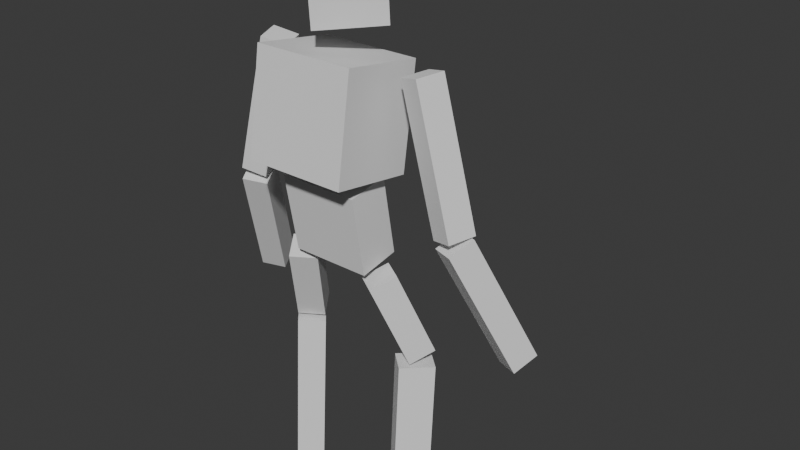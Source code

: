# Source: debug_fractured.blend  (saved by Blender 5.0.119; exported with 4.5.12 LTS)
import bpy
from mathutils import Matrix  # noqa: F401  (used for matrix-valued properties, if any)

bpy.ops.wm.read_factory_settings(use_empty=True)
scene = bpy.context.scene
scene.name = 'Scene'

# ---- collections
col_collection = bpy.data.collections.new('Collection'); scene.collection.children.link(col_collection)

# ---- world
world_world = bpy.data.worlds.new('World'); scene.world = world_world
world_world.use_nodes = True; world_world.node_tree.nodes.clear()
_N = world_world.node_tree.nodes; _L = world_world.node_tree.links
n0 = _N.new('ShaderNodeOutputWorld'); n0.name = 'World Output'; n0.location = (200, 100)
n1 = _N.new('ShaderNodeBackground'); n1.name = 'Background'; n1.location = (-200, 100)
n1.inputs[0].default_value = (0.05088, 0.05088, 0.05088, 1.0)
_L.new(n1.outputs[0], n0.inputs[0])
n0.is_active_output = True
world_world.color = (0.05088, 0.05088, 0.05088)
world_world.sun_shadow_jitter_overblur = 0.0

# ---- meshes
me_cube_004 = bpy.data.meshes.new('Cube.004')
me_cube_004.from_pydata([(-0.1623, 0.5119, -0.1178), (-0.08306, 0.5119, 1.191), (0.03617, 0.6957, -0.1298), (0.1154, 0.6957, 1.179), (-0.01624, 0.3536, -0.1267), (0.06298, 0.3536, 1.182), (0.1822, 0.5373, -0.1387), (0.2614, 0.5373, 1.17), (-0.1623, -0.5119, -0.1178), (-0.08306, -0.5119, 1.191), (0.03617, -0.6957, -0.1298), (0.1154, -0.6957, 1.179), (-0.01624, -0.3536, -0.1267), (0.06298, -0.3536, 1.182), (0.1822, -0.5373, -0.1387), (0.2614, -0.5373, 1.17), (0.0956, -0.3192, 2.018), (-0.01441, -0.3192, 2.647), (-0.2291, -0.3192, 1.961), (-0.3392, -0.3192, 2.59), (0.0956, 0.3192, 2.018), (-0.01441, 0.3192, 2.647), (-0.2291, 0.3192, 1.961), (-0.3392, 0.3192, 2.59), (0.09752, -0.405, 2.649), (0.2222, -0.405, 3.449), (-0.5564, -0.405, 2.75), (-0.4317, -0.405, 3.551), (0.09752, 0.405, 2.649), (0.2222, 0.405, 3.449), (-0.5564, 0.405, 2.75), (-0.4317, 0.405, 3.551), (0.1345, 0.8712, 2.354), (0.1345, 0.5848, 3.435), (-0.06563, 0.7996, 2.335), (-0.06563, 0.5131, 3.416), (0.06563, 1.051, 2.402), (0.06563, 0.7644, 3.483), (-0.1345, 0.9791, 2.383), (-0.1345, 0.6927, 3.464), (0.5379, 1.163, 1.366), (0.1256, 0.8766, 2.365), (0.3602, 1.091, 1.273), (-0.05211, 0.8049, 2.271), (0.4562, 1.343, 1.384), (0.04382, 1.056, 2.383), (0.2785, 1.271, 1.29), (-0.1339, 0.9845, 2.289), (0.1345, -0.8712, 2.354), (0.1345, -0.5848, 3.435), (-0.06563, -0.7996, 2.335), (-0.06563, -0.5131, 3.416), (0.06563, -1.051, 2.402), (0.06563, -0.7644, 3.483), (-0.1345, -0.9791, 2.383), (-0.1345, -0.6927, 3.464), (0.5379, -1.163, 1.366), (0.1256, -0.8766, 2.365), (0.3602, -1.091, 1.273), (-0.05211, -0.8049, 2.271), (0.4562, -1.343, 1.384), (0.04382, -1.056, 2.383), (0.2785, -1.271, 1.29), (-0.1339, -0.9845, 2.289), (0.09394, 0.3866, 1.213), (-0.1395, 0.2163, 1.875), (-0.02493, 0.564, 1.217), (-0.2584, 0.3937, 1.879), (0.2584, 0.4949, 1.299), (0.02493, 0.3246, 1.961), (0.1395, 0.6724, 1.303), (-0.09394, 0.5021, 1.965), (0.09394, -0.3866, 1.213), (-0.1395, -0.2163, 1.875), (-0.02493, -0.564, 1.217), (-0.2584, -0.3937, 1.879), (0.2584, -0.4949, 1.299), (0.02493, -0.3246, 1.961), (0.1395, -0.6724, 1.303), (-0.09394, -0.5021, 1.965), (0.0166, -0.3585, 3.709), (-0.0166, -0.3585, 4.215), (-0.3411, 4.223e-11, 3.686), (-0.3743, -4.223e-11, 4.192), (0.3743, 4.223e-11, 3.733), (0.3411, -4.223e-11, 4.239), (0.0166, 0.3585, 3.709), (-0.0166, 0.3585, 4.215)], [], [(0, 1, 3, 2), (2, 3, 7, 6), (6, 7, 5, 4), (4, 5, 1, 0), (2, 6, 4, 0), (7, 3, 1, 5), (8, 10, 11, 9), (10, 14, 15, 11), (14, 12, 13, 15), (12, 8, 9, 13), (10, 8, 12, 14), (15, 13, 9, 11), (16, 17, 19, 18), (18, 19, 23, 22), (22, 23, 21, 20), (20, 21, 17, 16), (18, 22, 20, 16), (23, 19, 17, 21), (24, 25, 27, 26), (26, 27, 31, 30), (30, 31, 29, 28), (28, 29, 25, 24), (26, 30, 28, 24), (31, 27, 25, 29), (32, 33, 35, 34), (34, 35, 39, 38), (38, 39, 37, 36), (36, 37, 33, 32), (34, 38, 36, 32), (39, 35, 33, 37), (40, 41, 43, 42), (42, 43, 47, 46), (46, 47, 45, 44), (44, 45, 41, 40), (42, 46, 44, 40), (47, 43, 41, 45), (48, 50, 51, 49), (50, 54, 55, 51), (54, 52, 53, 55), (52, 48, 49, 53), (50, 48, 52, 54), (55, 53, 49, 51), (56, 58, 59, 57), (58, 62, 63, 59), (62, 60, 61, 63), (60, 56, 57, 61), (58, 56, 60, 62), (63, 61, 57, 59), (64, 65, 67, 66), (66, 67, 71, 70), (70, 71, 69, 68), (68, 69, 65, 64), (66, 70, 68, 64), (71, 67, 65, 69), (72, 74, 75, 73), (74, 78, 79, 75), (78, 76, 77, 79), (76, 72, 73, 77), (74, 72, 76, 78), (79, 77, 73, 75), (80, 81, 83, 82), (82, 83, 87, 86), (86, 87, 85, 84), (84, 85, 81, 80), (82, 86, 84, 80), (87, 83, 81, 85)])
_uv = me_cube_004.uv_layers.new(name='UVMap')
_uv.uv.foreach_set('vector', [0.375, 0.0, 0.625, 0.0, 0.625, 0.25, 0.375, 0.25, 0.375, 0.25, 0.625, 0.25, 0.625, 0.5, 0.375, 0.5, 0.375, 0.5, 0.625, 0.5, 0.625, 0.75, 0.375, 0.75, 0.375, 0.75, 0.625, 0.75, 0.625, 1.0, 0.375, 1.0, 0.125, 0.5, 0.375, 0.5, 0.375, 0.75, 0.125, 0.75, 0.625, 0.5, 0.875, 0.5, 0.875, 0.75, 0.625, 0.75, 0.375, 0.0, 0.375, 0.25, 0.625, 0.25, 0.625, 0.0, 0.375, 0.25, 0.375, 0.5, 0.625, 0.5, 0.625, 0.25, 0.375, 0.5, 0.375, 0.75, 0.625, 0.75, 0.625, 0.5, 0.375, 0.75, 0.375, 1.0, 0.625, 1.0, 0.625, 0.75, 0.125, 0.5, 0.125, 0.75, 0.375, 0.75, 0.375, 0.5, 0.625, 0.5, 0.625, 0.75, 0.875, 0.75, 0.875, 0.5, 0.375, 0.0, 0.625, 0.0, 0.625, 0.25, 0.375, 0.25, 0.375, 0.25, 0.625, 0.25, 0.625, 0.5, 0.375, 0.5, 0.375, 0.5, 0.625, 0.5, 0.625, 0.75, 0.375, 0.75, 0.375, 0.75, 0.625, 0.75, 0.625, 1.0, 0.375, 1.0, 0.125, 0.5, 0.375, 0.5, 0.375, 0.75, 0.125, 0.75, 0.625, 0.5, 0.875, 0.5, 0.875, 0.75, 0.625, 0.75, 0.375, 0.0, 0.625, 0.0, 0.625, 0.25, 0.375, 0.25, 0.375, 0.25, 0.625, 0.25, 0.625, 0.5, 0.375, 0.5, 0.375, 0.5, 0.625, 0.5, 0.625, 0.75, 0.375, 0.75, 0.375, 0.75, 0.625, 0.75, 0.625, 1.0, 0.375, 1.0, 0.125, 0.5, 0.375, 0.5, 0.375, 0.75, 0.125, 0.75, 0.625, 0.5, 0.875, 0.5, 0.875, 0.75, 0.625, 0.75, 0.375, 0.0, 0.625, 0.0, 0.625, 0.25, 0.375, 0.25, 0.375, 0.25, 0.625, 0.25, 0.625, 0.5, 0.375, 0.5, 0.375, 0.5, 0.625, 0.5, 0.625, 0.75, 0.375, 0.75, 0.375, 0.75, 0.625, 0.75, 0.625, 1.0, 0.375, 1.0, 0.125, 0.5, 0.375, 0.5, 0.375, 0.75, 0.125, 0.75, 0.625, 0.5, 0.875, 0.5, 0.875, 0.75, 0.625, 0.75, 0.375, 0.0, 0.625, 0.0, 0.625, 0.25, 0.375, 0.25, 0.375, 0.25, 0.625, 0.25, 0.625, 0.5, 0.375, 0.5, 0.375, 0.5, 0.625, 0.5, 0.625, 0.75, 0.375, 0.75, 0.375, 0.75, 0.625, 0.75, 0.625, 1.0, 0.375, 1.0, 0.125, 0.5, 0.375, 0.5, 0.375, 0.75, 0.125, 0.75, 0.625, 0.5, 0.875, 0.5, 0.875, 0.75, 0.625, 0.75, 0.375, 0.0, 0.375, 0.25, 0.625, 0.25, 0.625, 0.0, 0.375, 0.25, 0.375, 0.5, 0.625, 0.5, 0.625, 0.25, 0.375, 0.5, 0.375, 0.75, 0.625, 0.75, 0.625, 0.5, 0.375, 0.75, 0.375, 1.0, 0.625, 1.0, 0.625, 0.75, 0.125, 0.5, 0.125, 0.75, 0.375, 0.75, 0.375, 0.5, 0.625, 0.5, 0.625, 0.75, 0.875, 0.75, 0.875, 0.5, 0.375, 0.0, 0.375, 0.25, 0.625, 0.25, 0.625, 0.0, 0.375, 0.25, 0.375, 0.5, 0.625, 0.5, 0.625, 0.25, 0.375, 0.5, 0.375, 0.75, 0.625, 0.75, 0.625, 0.5, 0.375, 0.75, 0.375, 1.0, 0.625, 1.0, 0.625, 0.75, 0.125, 0.5, 0.125, 0.75, 0.375, 0.75, 0.375, 0.5, 0.625, 0.5, 0.625, 0.75, 0.875, 0.75, 0.875, 0.5, 0.375, 0.0, 0.625, 0.0, 0.625, 0.25, 0.375, 0.25, 0.375, 0.25, 0.625, 0.25, 0.625, 0.5, 0.375, 0.5, 0.375, 0.5, 0.625, 0.5, 0.625, 0.75, 0.375, 0.75, 0.375, 0.75, 0.625, 0.75, 0.625, 1.0, 0.375, 1.0, 0.125, 0.5, 0.375, 0.5, 0.375, 0.75, 0.125, 0.75, 0.625, 0.5, 0.875, 0.5, 0.875, 0.75, 0.625, 0.75, 0.375, 0.0, 0.375, 0.25, 0.625, 0.25, 0.625, 0.0, 0.375, 0.25, 0.375, 0.5, 0.625, 0.5, 0.625, 0.25, 0.375, 0.5, 0.375, 0.75, 0.625, 0.75, 0.625, 0.5, 0.375, 0.75, 0.375, 1.0, 0.625, 1.0, 0.625, 0.75, 0.125, 0.5, 0.125, 0.75, 0.375, 0.75, 0.375, 0.5, 0.625, 0.5, 0.625, 0.75, 0.875, 0.75, 0.875, 0.5, 0.375, 0.0, 0.625, 0.0, 0.625, 0.25, 0.375, 0.25, 0.375, 0.25, 0.625, 0.25, 0.625, 0.5, 0.375, 0.5, 0.375, 0.5, 0.625, 0.5, 0.625, 0.75, 0.375, 0.75, 0.375, 0.75, 0.625, 0.75, 0.625, 1.0, 0.375, 1.0, 0.125, 0.5, 0.375, 0.5, 0.375, 0.75, 0.125, 0.75, 0.625, 0.5, 0.875, 0.5, 0.875, 0.75, 0.625, 0.75])
me_cube_004.update()
arm_armature_001 = bpy.data.armatures.new('Armature.001')  # bones are not reproduced

# ---- objects
ob_cube_004 = bpy.data.objects.new('Cube.004', me_cube_004)
ob_armature = bpy.data.objects.new('Armature', arm_armature_001)

# ---- transforms, parenting, visibility, modifiers, constraints
ob_cube_004.parent = ob_armature
ob_cube_004.location = (0.0, 0.0, 0.1702)
ob_cube_004.rotation_euler = (0.0, -0.0, 1.571)
_vg = ob_cube_004.vertex_groups.new(name='Hip')
for _i, _w in zip([16, 17, 18, 19, 20, 21, 22, 23, 69, 77], [0.9223, 0.8642, 0.9679, 0.8869, 0.9538, 0.874, 0.9137, 0.8563, 0.1033, 0.0]): _vg.add([_i], _w, 'REPLACE')
_vg = ob_cube_004.vertex_groups.new(name='Chest')
for _i, _w in zip([24, 25, 26, 27, 28, 29, 30, 31], [0.9418, 0.967, 0.9969, 0.9854, 0.9346, 0.948, 0.9901, 0.9984]): _vg.add([_i], _w, 'REPLACE')
_vg = ob_cube_004.vertex_groups.new(name='Neck')
for _i, _w in zip([26, 27, 31, 80, 81, 82, 83, 84, 85, 86, 87], [0.05142, 0.404, 0.0281, 0.409, 0.05996, 0.1049, 0.001932, 0.122, 0.00977, 0.4116, 0.06081]): _vg.add([_i], _w, 'REPLACE')
_vg = ob_cube_004.vertex_groups.new(name='Head')
for _i, _w in zip([80, 81, 82, 83, 84, 85, 86, 87], [0.591, 0.94, 0.8951, 0.974, 0.878, 0.9701, 0.5884, 0.9392]): _vg.add([_i], _w, 'REPLACE')
_vg = ob_cube_004.vertex_groups.new(name='clav.L')
for _i, _w in zip([25, 27, 28, 29, 30, 31], [0.007736, 0.05407, 0.1323, 0.9254, 0.1063, 0.8185]): _vg.add([_i], _w, 'REPLACE')
_vg = ob_cube_004.vertex_groups.new(name='shoulder.L')
for _i, _w in zip([32, 33, 35, 37, 39], [0.02288, 0.9306, 0.946, 0.535, 0.5387]): _vg.add([_i], _w, 'REPLACE')
_vg = ob_cube_004.vertex_groups.new(name='upperarm.L')
for _i, _w in zip([32, 33, 34, 35, 36, 37, 38, 39, 41, 43, 45, 47], [0.9827, 0.9875, 0.9386, 0.9745, 0.9255, 0.9967, 0.941, 0.9761, 0.8966, 0.00609, 0.05004, 0.0002872]): _vg.add([_i], _w, 'REPLACE')
_vg = ob_cube_004.vertex_groups.new(name='forearm.L')
for _i, _w in zip([32, 34, 36, 38, 40, 41, 42, 43, 44, 45, 46, 47], [0.07182, 0.06884, 0.07846, 0.4674, 1.0, 1.0, 1.0, 1.0, 1.0, 1.0, 1.0, 1.0]): _vg.add([_i], _w, 'REPLACE')
_vg = ob_cube_004.vertex_groups.new(name='clav.R')
for _i, _w in zip([24, 25, 26, 27, 29], [0.1011, 0.9119, 0.003206, 0.07787, 0.01776]): _vg.add([_i], _w, 'REPLACE')
_vg = ob_cube_004.vertex_groups.new(name='shoulder.R')
for _i, _w in zip([48, 49, 51, 53, 55], [0.02288, 0.9306, 0.946, 0.535, 0.5387]): _vg.add([_i], _w, 'REPLACE')
_vg = ob_cube_004.vertex_groups.new(name='upperarm.R')
for _i, _w in zip([48, 49, 50, 51, 52, 53, 54, 55, 57, 59, 61], [0.8284, 1.0, 0.9199, 0.9706, 0.9991, 0.9984, 0.9919, 0.9479, 0.938, 0.0, 0.01198]): _vg.add([_i], _w, 'REPLACE')
_vg = ob_cube_004.vertex_groups.new(name='forearm.R')
for _i, _w in zip([48, 50, 52, 54, 56, 57, 58, 59, 60, 61, 62, 63], [0.07182, 0.06884, 0.07846, 0.4674, 1.0, 1.0, 1.0, 1.0, 1.0, 1.0, 1.0, 1.0]): _vg.add([_i], _w, 'REPLACE')
_vg = ob_cube_004.vertex_groups.new(name='upperleg.L')
for _i, _w in zip([16, 20, 21, 22, 23, 64, 65, 66, 67, 68, 69, 70, 71, 77], [0.05489, 0.01931, 0.01076, 0.0009049, 0.001719, 1.0, 0.8019, 1.0, 1.0, 1.0, 0.9924, 1.0, 1.0, 0.0]): _vg.add([_i], _w, 'REPLACE')
_vg = ob_cube_004.vertex_groups.new(name='lowerleg.L')
_vg.add([0, 1, 2, 3, 4, 5, 6, 7], 1.0, 'REPLACE')
_vg = ob_cube_004.vertex_groups.new(name='upperleg.R')
for _i, _w in zip([16, 17, 18, 19, 20, 72, 73, 74, 75, 76, 77, 78, 79], [0.0002057, 0.07536, 0.1011, 0.09827, 0.05903, 1.0, 1.0, 1.0, 1.0, 1.0, 0.9397, 1.0, 1.0]): _vg.add([_i], _w, 'REPLACE')
_vg = ob_cube_004.vertex_groups.new(name='lowerleg.R')
for _i, _w in zip([8, 9, 10, 11, 12, 13, 14, 15, 16, 18, 56, 73, 75, 77, 79], [1.0, 1.0, 1.0, 1.0, 1.0, 1.0, 1.0, 1.0, 0.0, 0.0, 0.0, 0.0, 0.0, 0.008259, 0.0]): _vg.add([_i], _w, 'REPLACE')
_m = ob_cube_004.modifiers.new('Armature', 'ARMATURE')
_m.object = ob_armature
ob_armature.location = (0.0, 0.0, 7.451e-09)

# ---- collection membership
col_collection.objects.link(ob_cube_004)
col_collection.objects.link(ob_armature)

# ---- scene / render settings (as saved in the file)
scene.frame_start = 1; scene.frame_end = 230; scene.frame_set(152)
scene.render.engine = 'BLENDER_EEVEE_NEXT'
scene.render.bake_bias = 0.0
scene.render.bake_samples = 0
bpy.context.view_layer.update()

# ---- added for rendering (the .blend has no active camera and no usable light): camera, sun
cam_auto = bpy.data.cameras.new('AutoCamera')
cam_auto.lens = 50.0
cam_auto.sensor_width = 36.0
cam_auto.clip_end = 1000.0
ob_auto_camera = bpy.data.objects.new('AutoCamera', cam_auto)
scene.collection.objects.link(ob_auto_camera)
ob_auto_camera.location = (4.82284, -5.24319, 5.97985)
ob_auto_camera.rotation_euler = (1.09748, -7.21219e-08, 0.694738)
scene.camera = ob_auto_camera
light_auto_sun = bpy.data.lights.new('AutoSun', 'SUN')
light_auto_sun.energy = 3.0
light_auto_sun.angle = 0.0523599
ob_auto_sun = bpy.data.objects.new('AutoSun', light_auto_sun)
scene.collection.objects.link(ob_auto_sun)
ob_auto_sun.rotation_euler = (0.872665, 0.174533, 0.523599)
bpy.context.view_layer.update()

